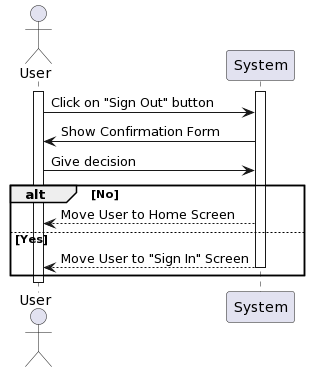

The diagram above was rendered by PlantUML. Its source (embedded in the PNG):
@startuml
actor User as User
participant System

activate User
activate System
User -> System: Click on "Sign Out" button
System -> User: Show Confirmation Form
User -> System: Give decision
alt No
    System--> User: Move User to Home Screen
else Yes
   System--> User: Move User to "Sign In" Screen
deactivate System
end
deactivate User
@enduml